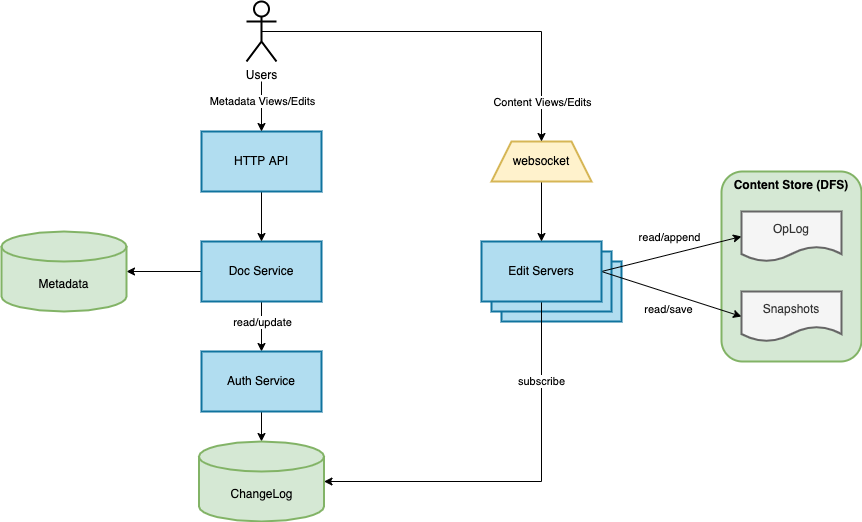

The diagram above was exported from draw.io. Its source (the exported page's mxGraphModel, read from the mxfile embedded in the PNG):
<mxGraphModel dx="1956" dy="1952" grid="1" gridSize="10" guides="1" tooltips="1" connect="1" arrows="1" fold="1" page="1" pageScale="1" pageWidth="850" pageHeight="1100" math="0" shadow="0">
  <root>
    <mxCell id="0" />
    <mxCell id="1" parent="0" />
    <mxCell id="2" value="Content Store (DFS)" style="rounded=1;whiteSpace=wrap;html=1;strokeColor=#82b366;strokeWidth=2;fillColor=#d5e8d4;verticalAlign=top;fontStyle=1" vertex="1" parent="1">
      <mxGeometry x="720" y="140" width="140" height="190" as="geometry" />
    </mxCell>
    <mxCell id="3" value="Edit Servers" style="rounded=0;whiteSpace=wrap;html=1;fillColor=#b1ddf0;strokeColor=#10739e;strokeWidth=2;" vertex="1" parent="1">
      <mxGeometry x="500" y="230" width="120" height="60" as="geometry" />
    </mxCell>
    <mxCell id="4" value="Edit Servers" style="rounded=0;whiteSpace=wrap;html=1;fillColor=#b1ddf0;strokeColor=#10739e;strokeWidth=2;" vertex="1" parent="1">
      <mxGeometry x="490" y="220" width="120" height="60" as="geometry" />
    </mxCell>
    <mxCell id="5" value="subscribe" style="edgeStyle=orthogonalEdgeStyle;rounded=0;orthogonalLoop=1;jettySize=auto;html=1;exitX=0.5;exitY=1;exitDx=0;exitDy=0;entryX=1;entryY=0.5;entryDx=0;entryDy=0;entryPerimeter=0;" edge="1" source="9" target="26" parent="1">
      <mxGeometry x="-0.5975" relative="1" as="geometry">
        <mxPoint as="offset" />
      </mxGeometry>
    </mxCell>
    <mxCell id="6" style="rounded=0;orthogonalLoop=1;jettySize=auto;html=1;exitX=1;exitY=0.5;exitDx=0;exitDy=0;entryX=0;entryY=0.5;entryDx=0;entryDy=0;" edge="1" source="9" target="27" parent="1">
      <mxGeometry relative="1" as="geometry" />
    </mxCell>
    <mxCell id="7" value="read/append" style="edgeLabel;html=1;align=center;verticalAlign=middle;resizable=0;points=[];" vertex="1" connectable="0" parent="6">
      <mxGeometry x="-0.0451" y="-1" relative="1" as="geometry">
        <mxPoint y="-19" as="offset" />
      </mxGeometry>
    </mxCell>
    <mxCell id="8" style="rounded=0;orthogonalLoop=1;jettySize=auto;html=1;exitX=1;exitY=0.5;exitDx=0;exitDy=0;entryX=0;entryY=0.5;entryDx=0;entryDy=0;" edge="1" source="9" target="28" parent="1">
      <mxGeometry relative="1" as="geometry" />
    </mxCell>
    <mxCell id="9" value="Edit Servers" style="rounded=0;whiteSpace=wrap;html=1;fillColor=#b1ddf0;strokeColor=#10739e;strokeWidth=2;" vertex="1" parent="1">
      <mxGeometry x="480" y="210" width="120" height="60" as="geometry" />
    </mxCell>
    <mxCell id="10" style="edgeStyle=orthogonalEdgeStyle;rounded=0;orthogonalLoop=1;jettySize=auto;html=1;exitX=0;exitY=0.5;exitDx=0;exitDy=0;entryX=1;entryY=0.5;entryDx=0;entryDy=0;entryPerimeter=0;" edge="1" source="13" target="25" parent="1">
      <mxGeometry relative="1" as="geometry" />
    </mxCell>
    <mxCell id="11" style="edgeStyle=orthogonalEdgeStyle;rounded=0;orthogonalLoop=1;jettySize=auto;html=1;exitX=0.5;exitY=1;exitDx=0;exitDy=0;entryX=0.5;entryY=0;entryDx=0;entryDy=0;" edge="1" source="13" target="24" parent="1">
      <mxGeometry relative="1" as="geometry" />
    </mxCell>
    <mxCell id="12" value="read/update" style="edgeLabel;html=1;align=center;verticalAlign=middle;resizable=0;points=[];" vertex="1" connectable="0" parent="11">
      <mxGeometry x="-0.1908" relative="1" as="geometry">
        <mxPoint as="offset" />
      </mxGeometry>
    </mxCell>
    <mxCell id="13" value="Doc Service" style="rounded=0;whiteSpace=wrap;html=1;fillColor=#b1ddf0;strokeColor=#10739e;strokeWidth=2;" vertex="1" parent="1">
      <mxGeometry x="200" y="210" width="120" height="60" as="geometry" />
    </mxCell>
    <mxCell id="14" style="edgeStyle=orthogonalEdgeStyle;rounded=0;orthogonalLoop=1;jettySize=auto;html=1;exitX=0.5;exitY=1;exitDx=0;exitDy=0;entryX=0.5;entryY=0;entryDx=0;entryDy=0;" edge="1" source="15" target="13" parent="1">
      <mxGeometry relative="1" as="geometry" />
    </mxCell>
    <mxCell id="15" value="HTTP API" style="rounded=0;whiteSpace=wrap;html=1;fillColor=#b1ddf0;strokeColor=#10739e;strokeWidth=2;" vertex="1" parent="1">
      <mxGeometry x="200" y="100" width="120" height="60" as="geometry" />
    </mxCell>
    <mxCell id="16" style="edgeStyle=orthogonalEdgeStyle;rounded=0;orthogonalLoop=1;jettySize=auto;html=1;exitX=0.5;exitY=1;exitDx=0;exitDy=0;entryX=0.5;entryY=0;entryDx=0;entryDy=0;" edge="1" source="17" target="9" parent="1">
      <mxGeometry relative="1" as="geometry">
        <mxPoint x="540" y="200" as="targetPoint" />
      </mxGeometry>
    </mxCell>
    <mxCell id="17" value="websocket" style="shape=trapezoid;perimeter=trapezoidPerimeter;whiteSpace=wrap;html=1;fixedSize=1;strokeColor=#d6b656;strokeWidth=2;fillColor=#fff2cc;" vertex="1" parent="1">
      <mxGeometry x="490" y="110" width="100" height="40" as="geometry" />
    </mxCell>
    <mxCell id="18" style="edgeStyle=orthogonalEdgeStyle;rounded=0;orthogonalLoop=1;jettySize=auto;html=1;exitX=0.5;exitY=0.5;exitDx=0;exitDy=0;exitPerimeter=0;entryX=0.5;entryY=0;entryDx=0;entryDy=0;" edge="1" source="22" target="17" parent="1">
      <mxGeometry relative="1" as="geometry" />
    </mxCell>
    <mxCell id="19" value="Content Views/Edits" style="edgeLabel;html=1;align=center;verticalAlign=middle;resizable=0;points=[];" vertex="1" connectable="0" parent="18">
      <mxGeometry x="0.7021" y="-1" relative="1" as="geometry">
        <mxPoint x="1" y="18" as="offset" />
      </mxGeometry>
    </mxCell>
    <mxCell id="20" style="edgeStyle=orthogonalEdgeStyle;rounded=0;orthogonalLoop=1;jettySize=auto;html=1;" edge="1" target="15" parent="1">
      <mxGeometry relative="1" as="geometry">
        <mxPoint x="260" y="50" as="sourcePoint" />
      </mxGeometry>
    </mxCell>
    <mxCell id="21" value="Metadata Views/Edits" style="edgeLabel;html=1;align=center;verticalAlign=middle;resizable=0;points=[];" vertex="1" connectable="0" parent="20">
      <mxGeometry x="-0.2435" relative="1" as="geometry">
        <mxPoint as="offset" />
      </mxGeometry>
    </mxCell>
    <mxCell id="22" value="Users" style="shape=umlActor;verticalLabelPosition=bottom;verticalAlign=top;html=1;outlineConnect=0;strokeColor=#000000;strokeWidth=2;" vertex="1" parent="1">
      <mxGeometry x="245" y="-30" width="30" height="60" as="geometry" />
    </mxCell>
    <mxCell id="23" style="edgeStyle=orthogonalEdgeStyle;rounded=0;orthogonalLoop=1;jettySize=auto;html=1;exitX=0.5;exitY=1;exitDx=0;exitDy=0;" edge="1" source="24" target="26" parent="1">
      <mxGeometry relative="1" as="geometry" />
    </mxCell>
    <mxCell id="24" value="Auth Service" style="rounded=0;whiteSpace=wrap;html=1;fillColor=#b1ddf0;strokeColor=#10739e;strokeWidth=2;" vertex="1" parent="1">
      <mxGeometry x="200" y="320" width="120" height="60" as="geometry" />
    </mxCell>
    <mxCell id="25" value="Metadata" style="shape=cylinder3;whiteSpace=wrap;html=1;boundedLbl=1;backgroundOutline=1;size=15;strokeColor=#82b366;strokeWidth=2;fillColor=#d5e8d4;" vertex="1" parent="1">
      <mxGeometry y="200" width="125" height="80" as="geometry" />
    </mxCell>
    <mxCell id="26" value="ChangeLog" style="shape=cylinder3;whiteSpace=wrap;html=1;boundedLbl=1;backgroundOutline=1;size=15;strokeColor=#82b366;strokeWidth=2;fillColor=#d5e8d4;" vertex="1" parent="1">
      <mxGeometry x="197.5" y="410" width="125" height="80" as="geometry" />
    </mxCell>
    <mxCell id="27" value="OpLog" style="shape=document;whiteSpace=wrap;html=1;boundedLbl=1;strokeColor=#666666;strokeWidth=2;fillColor=#f5f5f5;fontColor=#333333;" vertex="1" parent="1">
      <mxGeometry x="740" y="180" width="100" height="50" as="geometry" />
    </mxCell>
    <mxCell id="28" value="Snapshots" style="shape=document;whiteSpace=wrap;html=1;boundedLbl=1;strokeWidth=2;fillColor=#f5f5f5;fontColor=#333333;strokeColor=#666666;" vertex="1" parent="1">
      <mxGeometry x="740" y="260" width="100" height="50" as="geometry" />
    </mxCell>
    <mxCell id="29" value="read/save" style="edgeLabel;html=1;align=center;verticalAlign=middle;resizable=0;points=[];" vertex="1" connectable="0" parent="1">
      <mxGeometry x="677.1823681350643" y="229.99518437263828" as="geometry">
        <mxPoint x="-11" y="48" as="offset" />
      </mxGeometry>
    </mxCell>
  </root>
</mxGraphModel>